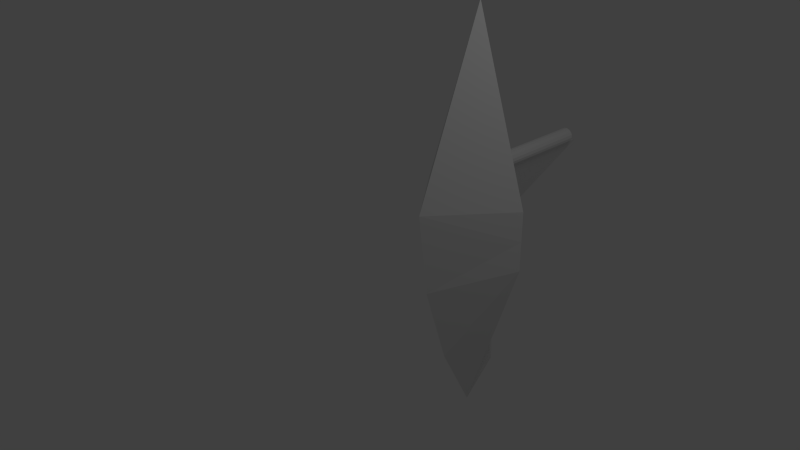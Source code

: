 # Source: boat.blend  (saved by Blender 2.58.0; exported with 4.5.12 LTS)
import bpy
from mathutils import Matrix  # noqa: F401  (used for matrix-valued properties, if any)

bpy.ops.wm.read_factory_settings(use_empty=True)
scene = bpy.context.scene
scene.name = 'Scene'

# ---- collections
col_collection_1 = bpy.data.collections.new('Collection 1'); scene.collection.children.link(col_collection_1)

# ---- materials (node trees are filled in below, after node groups)
mat_material = bpy.data.materials.new('Material')
mat_material.alpha_threshold = 0.0
mat_material.use_transparent_shadow = False
mat_material.roughness = 0.5
mat_material.line_color = (0.0, 0.0, 0.0, 1.0)

# ---- material node trees

# ---- world
world_world = bpy.data.worlds.new('World'); scene.world = world_world
world_world.color = (0.05088, 0.05088, 0.05088)
world_world.use_sun_shadow = False
world_world.sun_shadow_jitter_overblur = 0.0
world_world.cycles.sampling_method = 'MANUAL'
world_world.cycles.sample_map_resolution = 256

# ---- cameras
cam_camera = bpy.data.cameras.new('Camera')
cam_camera.clip_end = 100.0
cam_camera.lens = 35.0
cam_camera.ortho_scale = 7.314
cam_camera.dof.focus_distance = 0.0
cam_camera.dof.aperture_fstop = 128.0

# ---- lights
light_lamp = bpy.data.lights.new('Lamp', 'POINT')
light_lamp.transmission_factor = 0.0
light_lamp.cutoff_distance = 30.0
light_lamp.energy = 100.0
light_lamp.shadow_buffer_clip_start = 1.001
light_lamp.shadow_soft_size = 1.0
light_lamp.shadow_maximum_resolution = 0.006
light_lamp.use_absolute_resolution = True
light_lamp.cycles.use_multiple_importance_sampling = False

# ---- meshes
me_cube = bpy.data.meshes.new('Cube')
me_cube.from_pydata([(-0.2313, 1.0, -3.848), (-0.2313, 0.3747, -2.609), (-0.2313, -0.2286, 0.2528), (-0.2313, 1.0, 3.289), (-1.231, 1.0, 0.2528), (0.7687, 1.0, 0.2528), (-1.231, 1.0, -0.7795), (-0.2313, -0.06322, -1.176), (0.7687, 1.0, -0.7795), (-1.231, 1.0, -0.2634), (0.7687, 1.0, -0.2634), (-0.2313, 0.6119, 0.645), (-0.2313, 0.3802, -0.5369), (-0.2313, 0.6119, 0.1288), (-0.7313, 0.6119, 0.645), (0.2687, 0.6119, 0.645), (0.2687, 0.6119, -0.3874), (-0.7313, 0.6119, -0.3874), (-0.7313, 0.6119, 0.1288), (0.2687, 0.6119, 0.1288), (-0.4963, 1.268, -2.933), (-0.4963, 1.214, -0.5266), (0.06348, 1.268, -2.933), (0.06349, 1.214, -0.5266), (-0.2164, 1.268, -2.933), (-0.08612, 3.383, 0.6095), (-0.1013, 3.383, 0.5594), (-0.1346, 3.383, 0.5188), (-0.1808, 3.383, 0.4941), (-0.233, 3.383, 0.489), (-0.2831, 3.383, 0.5042), (-0.3236, 3.383, 0.5375), (-0.3484, 3.383, 0.5837), (-0.3535, 3.383, 0.6358), (-0.3383, 3.383, 0.686), (-0.305, 3.383, 0.7265), (-0.2588, 3.383, 0.7512), (-0.2066, 3.383, 0.7564), (-0.1565, 3.383, 0.7411), (-0.116, 3.383, 0.7079), (-0.09126, 3.383, 0.6617), (-0.08612, 0.561, 0.6095), (-0.1013, 0.561, 0.5594), (-0.1346, 0.561, 0.5188), (-0.1808, 0.561, 0.4941), (-0.233, 0.561, 0.489), (-0.2831, 0.561, 0.5042), (-0.3236, 0.561, 0.5375), (-0.3484, 0.561, 0.5837), (-0.3535, 0.561, 0.6358), (-0.3383, 0.561, 0.686), (-0.305, 0.561, 0.7265), (-0.2588, 0.561, 0.7512), (-0.2066, 0.561, 0.7564), (-0.1565, 0.561, 0.7411), (-0.116, 0.561, 0.7079), (-0.09126, 0.561, 0.6617), (-0.2198, 3.383, 0.6227), (-0.2198, 0.561, 0.6227), (-0.2293, 1.613, 0.5859), (-1.272, 1.613, -2.037), (-0.1513, 1.639, 0.5549), (-0.1663, 1.669, 0.5609), (-0.1909, 1.691, 0.5706), (-0.2213, 1.701, 0.5827), (-0.253, 1.697, 0.5953), (-0.281, 1.681, 0.6065), (-0.3012, 1.655, 0.6145), (-0.3104, 1.622, 0.6182), (-0.3073, 1.588, 0.6169), (-0.2923, 1.558, 0.611), (-0.2677, 1.536, 0.6012), (-0.2373, 1.526, 0.5891), (-0.2056, 1.529, 0.5765), (-0.1776, 1.546, 0.5654), (-0.1574, 1.572, 0.5573), (-0.1481, 1.605, 0.5537), (-1.194, 1.639, -2.068), (-1.209, 1.669, -2.062), (-1.233, 1.691, -2.052), (-1.264, 1.701, -2.04), (-1.295, 1.697, -2.028), (-1.323, 1.681, -2.017), (-1.344, 1.655, -2.009), (-1.353, 1.622, -2.005), (-1.35, 1.588, -2.006), (-1.335, 1.558, -2.012), (-1.31, 1.536, -2.022), (-1.28, 1.526, -2.034), (-1.248, 1.529, -2.046), (-1.22, 1.546, -2.058), (-1.2, 1.572, -2.066), (-1.19, 1.605, -2.069), (-1.166, 1.629, -1.711), (-0.3476, 1.629, 0.571), (-0.188, 3.629, 0.5005), (-0.188, 1.629, 0.5005)], [], [(2, 3, 4), (5, 3, 2), (9, 7, 2), (4, 9, 2), (9, 6, 7), (10, 2, 7), (8, 10, 7), (10, 5, 2), (5, 15, 3), (15, 11, 3), (11, 14, 3), (14, 4, 3), (17, 0, 6), (12, 0, 17), (16, 0, 12), (8, 0, 16), (20, 17, 21), (20, 0, 17), (22, 23, 16), (0, 22, 16), (22, 0, 24), (24, 0, 20), (0, 16, 17), (24, 21, 23), (22, 24, 23), (24, 20, 21), (57, 25, 26), (58, 42, 41), (57, 26, 27), (58, 43, 42), (57, 27, 28), (58, 44, 43), (57, 28, 29), (58, 45, 44), (57, 29, 30), (58, 46, 45), (57, 30, 31), (58, 47, 46), (57, 31, 32), (58, 48, 47), (57, 32, 33), (58, 49, 48), (57, 33, 34), (58, 50, 49), (57, 34, 35), (58, 51, 50), (57, 35, 36), (58, 52, 51), (57, 36, 37), (58, 53, 52), (57, 37, 38), (58, 54, 53), (57, 38, 39), (58, 55, 54), (57, 39, 40), (58, 56, 55), (57, 40, 25), (58, 41, 56), (59, 76, 61), (60, 77, 92), (59, 61, 62), (60, 78, 77), (59, 62, 63), (60, 79, 78), (59, 63, 64), (60, 80, 79), (59, 64, 65), (60, 81, 80), (59, 65, 66), (60, 82, 81), (59, 66, 67), (60, 83, 82), (59, 67, 68), (60, 84, 83), (59, 68, 69), (60, 85, 84), (59, 69, 70), (60, 86, 85), (59, 70, 71), (60, 87, 86), (59, 71, 72), (60, 88, 87), (59, 72, 73), (60, 89, 88), (59, 73, 74), (60, 90, 89), (59, 74, 75), (60, 91, 90), (59, 75, 76), (60, 92, 91), (94, 95, 93), (93, 95, 96), (93, 96, 94), (94, 96, 95), (92, 76, 75), (92, 75, 91), (91, 75, 74), (91, 74, 90), (90, 74, 73), (90, 73, 89), (89, 73, 72), (89, 72, 88), (88, 72, 71), (88, 71, 87), (87, 71, 70), (87, 70, 86), (86, 70, 69), (86, 69, 85), (85, 69, 68), (85, 68, 84), (84, 68, 67), (84, 67, 83), (83, 67, 66), (83, 66, 82), (82, 66, 81), (66, 65, 81), (81, 65, 80), (65, 64, 80), (80, 64, 79), (64, 63, 79), (79, 63, 78), (63, 62, 78), (78, 62, 61), (78, 61, 77), (77, 61, 92), (61, 76, 92), (40, 56, 25), (56, 41, 25), (39, 55, 56), (39, 56, 40), (38, 54, 39), (54, 55, 39), (37, 53, 38), (53, 54, 38), (36, 52, 37), (52, 53, 37), (35, 51, 36), (51, 52, 36), (34, 50, 35), (50, 51, 35), (33, 49, 50), (33, 50, 34), (32, 48, 49), (32, 49, 33), (31, 47, 48), (31, 48, 32), (30, 46, 47), (30, 47, 31), (29, 45, 46), (29, 46, 30), (28, 44, 45), (28, 45, 29), (27, 43, 44), (27, 44, 28), (26, 42, 43), (26, 43, 27), (25, 41, 42), (25, 42, 26), (17, 16, 21), (16, 23, 21), (15, 5, 19), (5, 10, 19), (11, 15, 19), (11, 19, 13), (14, 11, 13), (14, 13, 18), (4, 14, 18), (4, 18, 9), (19, 10, 16), (10, 8, 16), (13, 19, 16), (13, 16, 12), (18, 13, 17), (13, 12, 17), (9, 18, 17), (9, 17, 6), (0, 8, 1), (8, 7, 1), (6, 0, 1), (6, 1, 7)])
_uv = me_cube.uv_layers.new(name='UVTex')
_uv.uv.foreach_set('vector', [0.7957, 0.1119, 0.723, 0.4174, 0.7227, 0.121, 0.2477, 0.3087, 0.1938, 0.01453, 0.2921, 0.2119, 0.6108, 0.06442, 0.6864, 0.1582, 0.6937, 0.01997, 0.6142, 0.01453, 0.6108, 0.06442, 0.6937, 0.01997, 0.6108, 0.06442, 0.6073, 0.1143, 0.6864, 0.1582, 0.2477, 0.3587, 0.2923, 0.3087, 0.279, 0.4471, 0.2477, 0.4087, 0.2477, 0.3587, 0.279, 0.4471, 0.2477, 0.3587, 0.2477, 0.3087, 0.2923, 0.3087, 0.3216, 0.4119, 0.3748, 0.4498, 0.3588, 0.706, 0.01454, 0.4498, 0.06056, 0.4498, 0.0723, 0.706, 0.06056, 0.4498, 0.1066, 0.4498, 0.0723, 0.706, 0.1066, 0.4498, 0.1643, 0.4118, 0.0723, 0.706, 0.1066, 0.3498, 0.07226, 0.01453, 0.1643, 0.3118, 0.05356, 0.3353, 0.07226, 0.01453, 0.1066, 0.3498, 0.3746, 0.3498, 0.3574, 0.01453, 0.4137, 0.3352, 0.3214, 0.3119, 0.3574, 0.01453, 0.3746, 0.3498, 0.8112, 0.5319, 0.8398, 0.786, 0.7801, 0.763, 0.8112, 0.5319, 0.8389, 0.4465, 0.8398, 0.786, 0.872, 0.331, 0.8365, 0.1006, 0.8928, 0.07715, 0.8925, 0.4174, 0.872, 0.331, 0.8928, 0.07715, 0.8691, 0.5353, 0.8876, 0.4465, 0.8948, 0.5352, 0.8948, 0.5352, 0.8876, 0.4465, 0.9206, 0.535, 0.4956, 0.6825, 0.5387, 0.3473, 0.4427, 0.3472, 0.8948, 0.5352, 0.9204, 0.7681, 0.8689, 0.7684, 0.8691, 0.5353, 0.8948, 0.5352, 0.8689, 0.7684, 0.8948, 0.5352, 0.9206, 0.535, 0.9204, 0.7681, 0.2802, 0.7478, 0.2681, 0.7454, 0.2699, 0.7407, 0.7354, 0.02728, 0.7426, 0.03804, 0.7461, 0.03443, 0.2802, 0.7478, 0.2699, 0.7407, 0.2733, 0.737, 0.7354, 0.02728, 0.7379, 0.04001, 0.7426, 0.03804, 0.2802, 0.7478, 0.2733, 0.737, 0.2778, 0.7351, 0.7354, 0.02728, 0.7329, 0.04004, 0.7379, 0.04001, 0.2802, 0.7478, 0.2778, 0.7351, 0.2826, 0.735, 0.7354, 0.02728, 0.7282, 0.03813, 0.7329, 0.04004, 0.2802, 0.7478, 0.2826, 0.735, 0.2871, 0.7369, 0.7354, 0.02728, 0.7246, 0.03456, 0.7282, 0.03813, 0.2802, 0.7478, 0.2871, 0.7369, 0.2905, 0.7405, 0.7354, 0.02728, 0.7227, 0.0299, 0.7246, 0.03456, 0.2802, 0.7478, 0.2905, 0.7405, 0.2923, 0.7452, 0.7354, 0.02728, 0.7227, 0.02483, 0.7227, 0.0299, 0.2802, 0.7478, 0.2923, 0.7452, 0.2923, 0.7502, 0.7354, 0.02728, 0.7247, 0.02014, 0.7227, 0.02483, 0.2802, 0.7478, 0.2923, 0.7502, 0.2905, 0.7549, 0.7354, 0.02728, 0.7282, 0.01653, 0.7247, 0.02014, 0.2802, 0.7478, 0.2905, 0.7549, 0.287, 0.7586, 0.7354, 0.02728, 0.7329, 0.01456, 0.7282, 0.01653, 0.2802, 0.7478, 0.287, 0.7586, 0.2826, 0.7605, 0.7354, 0.02728, 0.7379, 0.01453, 0.7329, 0.01456, 0.2802, 0.7478, 0.2826, 0.7605, 0.2778, 0.7606, 0.7354, 0.02728, 0.7426, 0.01644, 0.7379, 0.01453, 0.2802, 0.7478, 0.2778, 0.7606, 0.2733, 0.7587, 0.7354, 0.02728, 0.7461, 0.02, 0.7426, 0.01644, 0.2802, 0.7478, 0.2733, 0.7587, 0.2699, 0.7551, 0.7354, 0.02728, 0.7481, 0.02467, 0.7461, 0.02, 0.2802, 0.7478, 0.2699, 0.7551, 0.2681, 0.7504, 0.7354, 0.02728, 0.7481, 0.02974, 0.7481, 0.02467, 0.2802, 0.7478, 0.2681, 0.7504, 0.2681, 0.7454, 0.7354, 0.02728, 0.7461, 0.03443, 0.7481, 0.02974, 0.201, 0.7434, 0.1934, 0.7418, 0.1934, 0.7451, 0.1568, 0.7434, 0.1643, 0.7416, 0.1643, 0.7449, 0.201, 0.7434, 0.1934, 0.7451, 0.1945, 0.7482, 0.1568, 0.7434, 0.1632, 0.7385, 0.1643, 0.7416, 0.201, 0.7434, 0.1945, 0.7482, 0.1967, 0.7505, 0.1568, 0.7434, 0.1611, 0.7362, 0.1632, 0.7385, 0.201, 0.7434, 0.1967, 0.7505, 0.1995, 0.7517, 0.1568, 0.7434, 0.1583, 0.735, 0.1611, 0.7362, 0.201, 0.7434, 0.1995, 0.7517, 0.2025, 0.7517, 0.1568, 0.7434, 0.1553, 0.7351, 0.1583, 0.735, 0.201, 0.7434, 0.2025, 0.7517, 0.2053, 0.7504, 0.1568, 0.7434, 0.1526, 0.7364, 0.1553, 0.7351, 0.201, 0.7434, 0.2053, 0.7504, 0.2075, 0.748, 0.1568, 0.7434, 0.1505, 0.7388, 0.1526, 0.7364, 0.201, 0.7434, 0.2075, 0.748, 0.2087, 0.7449, 0.1568, 0.7434, 0.1493, 0.7419, 0.1505, 0.7388, 0.201, 0.7434, 0.2087, 0.7449, 0.2087, 0.7416, 0.1568, 0.7434, 0.1493, 0.7452, 0.1493, 0.7419, 0.201, 0.7434, 0.2087, 0.7416, 0.2075, 0.7386, 0.1568, 0.7434, 0.1505, 0.7482, 0.1493, 0.7452, 0.201, 0.7434, 0.2075, 0.7386, 0.2054, 0.7362, 0.1568, 0.7434, 0.1526, 0.7505, 0.1505, 0.7482, 0.201, 0.7434, 0.2054, 0.7362, 0.2026, 0.735, 0.1568, 0.7434, 0.1553, 0.7517, 0.1526, 0.7505, 0.201, 0.7434, 0.2026, 0.735, 0.1995, 0.7351, 0.1568, 0.7434, 0.1583, 0.7517, 0.1553, 0.7517, 0.201, 0.7434, 0.1995, 0.7351, 0.1967, 0.7364, 0.1568, 0.7434, 0.1611, 0.7504, 0.1583, 0.7517, 0.201, 0.7434, 0.1967, 0.7364, 0.1946, 0.7388, 0.1568, 0.7434, 0.1632, 0.748, 0.1611, 0.7504, 0.201, 0.7434, 0.1946, 0.7388, 0.1934, 0.7418, 0.1568, 0.7434, 0.1643, 0.7449, 0.1632, 0.748, 0.5783, 0.1918, 0.4427, 0.3182, 0.4428, 0.01453, 0.6073, 0.6863, 0.6075, 0.4465, 0.751, 0.5188, 0.7346, 0.95, 0.751, 0.7167, 0.7343, 0.7154, 0.7052, 0.7154, 0.69, 0.7154, 0.6906, 0.9092, 0.5736, 0.9127, 0.5739, 0.6524, 0.5759, 0.6516, 0.5736, 0.9127, 0.5759, 0.6516, 0.5756, 0.9118, 0.5756, 0.9118, 0.5759, 0.6516, 0.5768, 0.6506, 0.5756, 0.9118, 0.5768, 0.6506, 0.5765, 0.9109, 0.5765, 0.9109, 0.5768, 0.6506, 0.5763, 0.6496, 0.5765, 0.9109, 0.5763, 0.6496, 0.576, 0.9099, 0.5768, 0.6205, 0.5764, 0.3474, 0.573, 0.3474, 0.5768, 0.6205, 0.573, 0.3474, 0.5735, 0.6205, 0.5735, 0.6205, 0.573, 0.3474, 0.57, 0.3474, 0.5735, 0.6205, 0.57, 0.3474, 0.5704, 0.6204, 0.5704, 0.6204, 0.57, 0.3474, 0.5677, 0.3472, 0.5704, 0.6204, 0.5677, 0.3472, 0.5682, 0.6203, 0.4568, 0.7116, 0.4568, 0.9686, 0.4547, 0.9695, 0.4568, 0.7116, 0.4547, 0.9695, 0.4547, 0.7125, 0.4547, 0.7125, 0.4547, 0.9695, 0.4518, 0.97, 0.4547, 0.7125, 0.4518, 0.97, 0.4518, 0.7131, 0.4518, 0.7131, 0.4518, 0.97, 0.4485, 0.9701, 0.4518, 0.7131, 0.4485, 0.9701, 0.4485, 0.7132, 0.4485, 0.7132, 0.4485, 0.9701, 0.4453, 0.9698, 0.4485, 0.7132, 0.4453, 0.9698, 0.4453, 0.7129, 0.4453, 0.7129, 0.4453, 0.9698, 0.4427, 0.7122, 0.4453, 0.9698, 0.4427, 0.9691, 0.4427, 0.7122, 0.9852, 0.1455, 0.9855, 0.4172, 0.9821, 0.1454, 0.9855, 0.4172, 0.9824, 0.417, 0.9821, 0.1454, 0.9821, 0.1454, 0.9824, 0.417, 0.9788, 0.1454, 0.9824, 0.417, 0.9791, 0.417, 0.9788, 0.1454, 0.9788, 0.1454, 0.9791, 0.417, 0.9757, 0.1456, 0.9791, 0.417, 0.976, 0.4172, 0.9757, 0.1456, 0.9757, 0.1456, 0.976, 0.4172, 0.9737, 0.4174, 0.9757, 0.1456, 0.9737, 0.4174, 0.9734, 0.1458, 0.5707, 0.9132, 0.5711, 0.6529, 0.5736, 0.9127, 0.5711, 0.6529, 0.5739, 0.6524, 0.5736, 0.9127, 0.6174, 0.7167, 0.6172, 0.9435, 0.6123, 0.717, 0.6172, 0.9435, 0.6122, 0.9438, 0.6123, 0.717, 0.6219, 0.7154, 0.6217, 0.9421, 0.6172, 0.9435, 0.6219, 0.7154, 0.6172, 0.9435, 0.6174, 0.7167, 0.9535, 0.7199, 0.9535, 0.4465, 0.9497, 0.7199, 0.9535, 0.4465, 0.9497, 0.4465, 0.9497, 0.7199, 0.9583, 0.7199, 0.9583, 0.4465, 0.9535, 0.7199, 0.9583, 0.4465, 0.9535, 0.4465, 0.9535, 0.7199, 0.9634, 0.7199, 0.9634, 0.4465, 0.9583, 0.7199, 0.9634, 0.4465, 0.9583, 0.4465, 0.9583, 0.7199, 0.9679, 0.7199, 0.9679, 0.4465, 0.9634, 0.7199, 0.9679, 0.4465, 0.9634, 0.4465, 0.9634, 0.7199, 0.5243, 0.7128, 0.524, 0.966, 0.5204, 0.7116, 0.524, 0.966, 0.5201, 0.9647, 0.5204, 0.7116, 0.5292, 0.7134, 0.5289, 0.9665, 0.524, 0.966, 0.5292, 0.7134, 0.524, 0.966, 0.5243, 0.7128, 0.5342, 0.7132, 0.5339, 0.9663, 0.5289, 0.9665, 0.5342, 0.7132, 0.5289, 0.9665, 0.5292, 0.7134, 0.5387, 0.7123, 0.5384, 0.9654, 0.5339, 0.9663, 0.5387, 0.7123, 0.5339, 0.9663, 0.5342, 0.7132, 0.9407, 0.4174, 0.9398, 0.144, 0.9435, 0.1439, 0.9407, 0.4174, 0.9435, 0.1439, 0.9443, 0.4174, 0.9359, 0.4174, 0.9351, 0.144, 0.9398, 0.144, 0.9359, 0.4174, 0.9398, 0.144, 0.9407, 0.4174, 0.9308, 0.4174, 0.93, 0.144, 0.9351, 0.144, 0.9308, 0.4174, 0.9351, 0.144, 0.9359, 0.4174, 0.9262, 0.4174, 0.9254, 0.144, 0.93, 0.144, 0.9262, 0.4174, 0.93, 0.144, 0.9308, 0.4174, 0.9227, 0.4174, 0.9219, 0.144, 0.9254, 0.144, 0.9227, 0.4174, 0.9254, 0.144, 0.9262, 0.4174, 0.6123, 0.717, 0.6122, 0.9438, 0.6073, 0.9429, 0.6123, 0.717, 0.6073, 0.9429, 0.6075, 0.7162, 0.4136, 0.8318, 0.4137, 0.735, 0.3554, 0.8096, 0.4137, 0.735, 0.3554, 0.7554, 0.3554, 0.8096, 0.3748, 0.4498, 0.3216, 0.4119, 0.3747, 0.3998, 0.3216, 0.4119, 0.3215, 0.3619, 0.3747, 0.3998, 0.06056, 0.4498, 0.01454, 0.4498, 0.01453, 0.3998, 0.06056, 0.4498, 0.01453, 0.3998, 0.06056, 0.3998, 0.1066, 0.4498, 0.06056, 0.4498, 0.06056, 0.3998, 0.1066, 0.4498, 0.06056, 0.3998, 0.1066, 0.3998, 0.1643, 0.4118, 0.1066, 0.4498, 0.1066, 0.3998, 0.1643, 0.4118, 0.1066, 0.3998, 0.1643, 0.3618, 0.3747, 0.3998, 0.3215, 0.3619, 0.3746, 0.3498, 0.3215, 0.3619, 0.3214, 0.3119, 0.3746, 0.3498, 0.06056, 0.3998, 0.01453, 0.3998, 0.01453, 0.3498, 0.06056, 0.3998, 0.01453, 0.3498, 0.05356, 0.3353, 0.1066, 0.3998, 0.06056, 0.3998, 0.1066, 0.3498, 0.06056, 0.3998, 0.05356, 0.3353, 0.1066, 0.3498, 0.1643, 0.3618, 0.1066, 0.3998, 0.1066, 0.3498, 0.1643, 0.3618, 0.1066, 0.3498, 0.1643, 0.3118, 0.1934, 0.706, 0.2477, 0.4087, 0.2437, 0.5859, 0.2477, 0.4087, 0.279, 0.4471, 0.2437, 0.5859, 0.6073, 0.1143, 0.6828, 0.4174, 0.6827, 0.2971, 0.6073, 0.1143, 0.6827, 0.2971, 0.6864, 0.1582])
me_cube.materials.append(mat_material)
me_cube.use_remesh_preserve_volume = False
me_cube.use_remesh_preserve_attributes = False
me_cube.use_mirror_vertex_groups = False
me_cube.update()

# ---- objects
ob_cube = bpy.data.objects.new('Cube', me_cube)
ob_lamp = bpy.data.objects.new('Lamp', light_lamp)
ob_camera = bpy.data.objects.new('Camera', cam_camera)

# ---- transforms, parenting, visibility, modifiers, constraints
ob_cube.location = (0.2251, 1.097, 0.0)
ob_cube.rotation_euler = (0.0, 2.623e-06, 0.0)
ob_cube.lock_rotations_4d = False
ob_cube.empty_display_type = 'ARROWS'
ob_cube.lineart.crease_threshold = 0.0
ob_lamp.location = (4.076, 1.005, 5.904)
ob_lamp.rotation_euler = (0.6503, 0.05522, 1.866)
ob_lamp.lock_rotations_4d = False
ob_lamp.empty_display_type = 'ARROWS'
ob_lamp.color = (0.0, 0.0, 0.0, 0.0)
ob_lamp.lineart.crease_threshold = 0.0
ob_camera.location = (7.481, -6.508, 5.344)
ob_camera.rotation_euler = (1.109, 0.01082, 0.8149)
ob_camera.lock_rotations_4d = False
ob_camera.empty_display_type = 'ARROWS'
ob_camera.color = (0.0, 0.0, 0.0, 0.0)
ob_camera.display_type = 'WIRE'
ob_camera.lineart.crease_threshold = 0.0

# ---- collection membership
col_collection_1.objects.link(ob_cube)
col_collection_1.objects.link(ob_lamp)
col_collection_1.objects.link(ob_camera)

# ---- scene / render settings (as saved in the file)
scene.camera = ob_camera
scene.frame_start = 1; scene.frame_end = 250; scene.frame_set(1)
scene.render.engine = 'BLENDER_EEVEE_NEXT'
scene.render.image_settings.color_mode = 'RGB'
scene.render.image_settings.compression = 90
scene.render.resolution_percentage = 50
scene.render.dither_intensity = 0.0
scene.render.bake_margin = 2
scene.render.bake_bias = 0.0
scene.cycles.use_denoising = False
scene.cycles.samples = 10
scene.cycles.sampling_pattern = 'TABULATED_SOBOL'
scene.cycles.light_sampling_threshold = 0.0
scene.cycles.use_adaptive_sampling = False
scene.cycles.use_light_tree = False
scene.cycles.blur_glossy = 0.0
scene.cycles.volume_bounces = 1
scene.cycles.pixel_filter_type = 'GAUSSIAN'
scene.cycles.sample_clamp_indirect = 0.0
scene.view_settings.view_transform = 'Standard'
bpy.context.view_layer.update()
